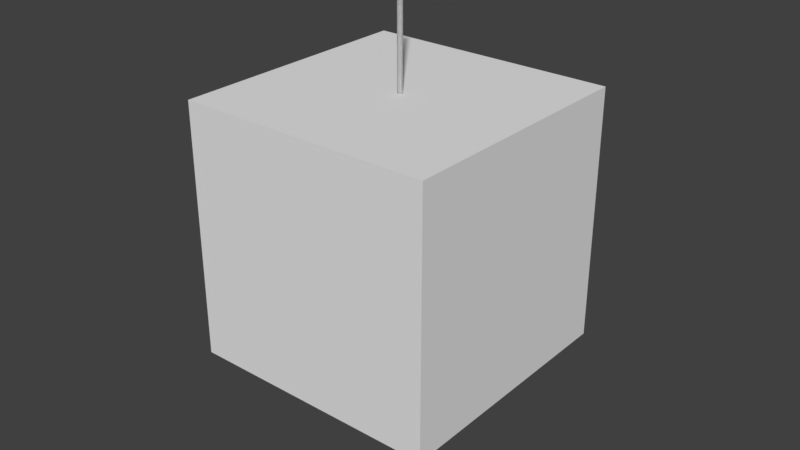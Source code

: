 # Source: ten_post_stimulus_4colPosts.blend  (saved by Blender 2.77.0; exported with 4.5.12 LTS)
import bpy
from mathutils import Matrix  # noqa: F401  (used for matrix-valued properties, if any)

bpy.ops.wm.read_factory_settings(use_empty=True)
scene = bpy.context.scene
scene.name = 'Scene'

# ---- collections
col_collection_1 = bpy.data.collections.new('Collection 1'); scene.collection.children.link(col_collection_1)

# ---- materials (node trees are filled in below, after node groups)
mat_material_001 = bpy.data.materials.new('Material.001')
mat_material_001.alpha_threshold = 0.0
mat_material_001.use_transparent_shadow = False
mat_material_001.roughness = 0.5
mat_material_002 = bpy.data.materials.new('Material.002')
mat_material_002.alpha_threshold = 0.0
mat_material_002.use_transparent_shadow = False
mat_material_002.roughness = 0.5
mat_material_003 = bpy.data.materials.new('Material.003')
mat_material_003.alpha_threshold = 0.0
mat_material_003.use_transparent_shadow = False
mat_material_003.roughness = 0.5
mat_material_004 = bpy.data.materials.new('Material.004')
mat_material_004.alpha_threshold = 0.0
mat_material_004.use_transparent_shadow = False
mat_material_004.roughness = 0.5
mat_material_005 = bpy.data.materials.new('Material.005')
mat_material_005.alpha_threshold = 0.0
mat_material_005.use_transparent_shadow = False
mat_material_005.roughness = 0.5
mat_material_006 = bpy.data.materials.new('Material.006')
mat_material_006.alpha_threshold = 0.0
mat_material_006.use_transparent_shadow = False
mat_material_006.roughness = 0.5
mat_material_007 = bpy.data.materials.new('Material.007')
mat_material_007.alpha_threshold = 0.0
mat_material_007.use_transparent_shadow = False
mat_material_007.roughness = 0.5
mat_material_008 = bpy.data.materials.new('Material.008')
mat_material_008.alpha_threshold = 0.0
mat_material_008.use_transparent_shadow = False
mat_material_008.roughness = 0.5
mat_material_009 = bpy.data.materials.new('Material.009')
mat_material_009.alpha_threshold = 0.0
mat_material_009.use_transparent_shadow = False
mat_material_009.roughness = 0.5
mat_material_010 = bpy.data.materials.new('Material.010')
mat_material_010.alpha_threshold = 0.0
mat_material_010.use_transparent_shadow = False
mat_material_010.roughness = 0.5
mat_material = bpy.data.materials.new('Material')
mat_material.alpha_threshold = 0.0
mat_material.use_transparent_shadow = False
mat_material.roughness = 0.5
mat_material.line_color = (0.0, 0.0, 0.0, 1.0)

# ---- material node trees

# ---- world
world_world = bpy.data.worlds.new('World'); scene.world = world_world
world_world.color = (0.05088, 0.05088, 0.05088)
world_world.use_sun_shadow = False
world_world.sun_shadow_jitter_overblur = 0.0
world_world.cycles.sampling_method = 'MANUAL'

# ---- meshes
me_cylinder = bpy.data.meshes.new('Cylinder')
me_cylinder.from_pydata([(0.0, 0.5, -50.0), (0.0, 0.5, 50.0), (0.09755, 0.4904, -50.0), (0.09755, 0.4904, 50.0), (0.1913, 0.4619, -50.0), (0.1913, 0.4619, 50.0), (0.2778, 0.4157, -50.0), (0.2778, 0.4157, 50.0), (0.3536, 0.3536, -50.0), (0.3536, 0.3536, 50.0), (0.4157, 0.2778, -50.0), (0.4157, 0.2778, 50.0), (0.4619, 0.1913, -50.0), (0.4619, 0.1913, 50.0), (0.4904, 0.09755, -50.0), (0.4904, 0.09755, 50.0), (0.5, 3.775e-08, -50.0), (0.5, 3.775e-08, 50.0), (0.4904, -0.09755, -50.0), (0.4904, -0.09755, 50.0), (0.4619, -0.1913, -50.0), (0.4619, -0.1913, 50.0), (0.4157, -0.2778, -50.0), (0.4157, -0.2778, 50.0), (0.3536, -0.3536, -50.0), (0.3536, -0.3536, 50.0), (0.2778, -0.4157, -50.0), (0.2778, -0.4157, 50.0), (0.1913, -0.4619, -50.0), (0.1913, -0.4619, 50.0), (0.09755, -0.4904, -50.0), (0.09755, -0.4904, 50.0), (-1.629e-07, -0.5, -50.0), (-1.629e-07, -0.5, 50.0), (-0.09755, -0.4904, -50.0), (-0.09755, -0.4904, 50.0), (-0.1913, -0.4619, -50.0), (-0.1913, -0.4619, 50.0), (-0.2778, -0.4157, -50.0), (-0.2778, -0.4157, 50.0), (-0.3536, -0.3536, -50.0), (-0.3536, -0.3536, 50.0), (-0.4157, -0.2778, -50.0), (-0.4157, -0.2778, 50.0), (-0.4619, -0.1913, -50.0), (-0.4619, -0.1913, 50.0), (-0.4904, -0.09754, -50.0), (-0.4904, -0.09754, 50.0), (-0.5, 4.828e-07, -50.0), (-0.5, 4.828e-07, 50.0), (-0.4904, 0.09755, -50.0), (-0.4904, 0.09755, 50.0), (-0.4619, 0.1913, -50.0), (-0.4619, 0.1913, 50.0), (-0.4157, 0.2778, -50.0), (-0.4157, 0.2778, 50.0), (-0.3536, 0.3536, -50.0), (-0.3536, 0.3536, 50.0), (-0.2778, 0.4157, -50.0), (-0.2778, 0.4157, 50.0), (-0.1913, 0.4619, -50.0), (-0.1913, 0.4619, 50.0), (-0.09754, 0.4904, -50.0), (-0.09754, 0.4904, 50.0)], [], [(0, 1, 3, 2), (2, 3, 5, 4), (4, 5, 7, 6), (6, 7, 9, 8), (8, 9, 11, 10), (10, 11, 13, 12), (12, 13, 15, 14), (14, 15, 17, 16), (16, 17, 19, 18), (18, 19, 21, 20), (20, 21, 23, 22), (22, 23, 25, 24), (24, 25, 27, 26), (26, 27, 29, 28), (28, 29, 31, 30), (30, 31, 33, 32), (32, 33, 35, 34), (34, 35, 37, 36), (36, 37, 39, 38), (38, 39, 41, 40), (40, 41, 43, 42), (42, 43, 45, 44), (44, 45, 47, 46), (46, 47, 49, 48), (48, 49, 51, 50), (50, 51, 53, 52), (52, 53, 55, 54), (54, 55, 57, 56), (56, 57, 59, 58), (58, 59, 61, 60), (3, 1, 63, 61, 59, 57, 55, 53, 51, 49, 47, 45, 43, 41, 39, 37, 35, 33, 31, 29, 27, 25, 23, 21, 19, 17, 15, 13, 11, 9, 7, 5), (60, 61, 63, 62), (62, 63, 1, 0), (0, 2, 4, 6, 8, 10, 12, 14, 16, 18, 20, 22, 24, 26, 28, 30, 32, 34, 36, 38, 40, 42, 44, 46, 48, 50, 52, 54, 56, 58, 60, 62)])
_uv = me_cylinder.uv_layers.new(name='UVMap')
_uv.uv.foreach_set('vector', [0.75, -24.5, 0.75, 25.5, 0.7187, 25.5, 0.7188, -24.5, 0.7188, -24.5, 0.7187, 25.5, 0.6875, 25.5, 0.6875, -24.5, 0.6875, -24.5, 0.6875, 25.5, 0.6563, 25.5, 0.6562, -24.5, 0.6562, -24.5, 0.6563, 25.5, 0.625, 25.5, 0.625, -24.5, 0.625, -24.5, 0.625, 25.5, 0.5938, 25.5, 0.5937, -24.5, 0.5937, -24.5, 0.5938, 25.5, 0.5625, 25.5, 0.5625, -24.5, 0.5625, -24.5, 0.5625, 25.5, 0.5313, 25.5, 0.5312, -24.5, 0.5312, -24.5, 0.5313, 25.5, 0.5, 25.5, 0.5, -24.5, 0.5, -24.5, 0.5, 25.5, 0.4688, 25.5, 0.4687, -24.5, 0.4687, -24.5, 0.4688, 25.5, 0.4375, 25.5, 0.4375, -24.5, 0.4375, -24.5, 0.4375, 25.5, 0.4063, 25.5, 0.4062, -24.5, 0.4062, -24.5, 0.4063, 25.5, 0.375, 25.5, 0.375, -24.5, 0.375, -24.5, 0.375, 25.5, 0.3438, 25.5, 0.3437, -24.5, 0.3437, -24.5, 0.3438, 25.5, 0.3125, 25.5, 0.3125, -24.5, 0.3125, -24.5, 0.3125, 25.5, 0.2813, 25.5, 0.2812, -24.5, 0.2812, -24.5, 0.2813, 25.5, 0.25, 25.5, 0.25, -24.5, 0.25, -24.5, 0.25, 25.5, 0.2188, 25.5, 0.2187, -24.5, 0.2187, -24.5, 0.2188, 25.5, 0.1875, 25.5, 0.1875, -24.5, 0.1875, -24.5, 0.1875, 25.5, 0.1562, 25.5, 0.1563, -24.5, 0.1563, -24.5, 0.1562, 25.5, 0.125, 25.5, 0.125, -24.5, 0.125, -24.5, 0.125, 25.5, 0.09375, 25.5, 0.09375, -24.5, 0.09375, -24.5, 0.09375, 25.5, 0.0625, 25.5, 0.0625, -24.5, 0.0625, -24.5, 0.0625, 25.5, 0.03125, 25.5, 0.03125, -24.5, 1.031, -24.5, 1.031, 25.5, 1.0, 25.5, 1.0, -24.5, 1.0, -24.5, 1.0, 25.5, 0.9687, 25.5, 0.9688, -24.5, 0.9688, -24.5, 0.9687, 25.5, 0.9375, 25.5, 0.9375, -24.5, 0.9375, -24.5, 0.9375, 25.5, 0.9062, 25.5, 0.9063, -24.5, 0.9063, -24.5, 0.9062, 25.5, 0.875, 25.5, 0.875, -24.5, 0.875, -24.5, 0.875, 25.5, 0.8437, 25.5, 0.8438, -24.5, 0.8438, -24.5, 0.8437, 25.5, 0.8125, 25.5, 0.8125, -24.5, 0.7187, 25.5, 0.75, 25.5, 0.7812, 25.5, 0.8125, 25.5, 0.8437, 25.5, 0.875, 25.5, 0.9062, 25.5, 0.9375, 25.5, 0.9687, 25.5, 1.0, 25.5, 1.031, 25.5, 1.062, 25.5, 1.094, 25.5, 1.125, 25.5, 1.156, 25.5, 1.188, 25.5, 1.219, 25.5, 1.25, 25.5, 1.281, 25.5, 1.313, 25.5, 1.344, 25.5, 1.375, 25.5, 1.406, 25.5, 1.438, 25.5, 1.469, 25.5, 0.5, 25.5, 0.5313, 25.5, 0.5625, 25.5, 0.5938, 25.5, 0.625, 25.5, 0.6563, 25.5, 0.6875, 25.5, 0.8125, -24.5, 0.8125, 25.5, 0.7812, 25.5, 0.7813, -24.5, 0.7813, -24.5, 0.7812, 25.5, 0.75, 25.5, 0.75, -24.5, 0.75, -24.5, 0.7188, -24.5, 0.6875, -24.5, 0.6562, -24.5, 0.625, -24.5, 0.5937, -24.5, 0.5625, -24.5, 0.5312, -24.5, 0.5, -24.5, 1.469, -24.5, 1.437, -24.5, 1.406, -24.5, 1.375, -24.5, 1.344, -24.5, 1.312, -24.5, 1.281, -24.5, 1.25, -24.5, 1.219, -24.5, 1.187, -24.5, 1.156, -24.5, 1.125, -24.5, 1.094, -24.5, 1.063, -24.5, 1.031, -24.5, 1.0, -24.5, 0.9688, -24.5, 0.9375, -24.5, 0.9063, -24.5, 0.875, -24.5, 0.8438, -24.5, 0.8125, -24.5, 0.7813, -24.5])
me_cylinder.materials.append(mat_material_001)
me_cylinder.use_remesh_preserve_volume = False
me_cylinder.use_remesh_preserve_attributes = False
me_cylinder.use_mirror_vertex_groups = False
me_cylinder.update()
me_cylinder_001 = bpy.data.meshes.new('Cylinder.001')
me_cylinder_001.from_pydata([(0.0, 0.5, -50.0), (0.0, 0.5, 50.0), (0.09755, 0.4904, -50.0), (0.09755, 0.4904, 50.0), (0.1913, 0.4619, -50.0), (0.1913, 0.4619, 50.0), (0.2778, 0.4157, -50.0), (0.2778, 0.4157, 50.0), (0.3536, 0.3536, -50.0), (0.3536, 0.3536, 50.0), (0.4157, 0.2778, -50.0), (0.4157, 0.2778, 50.0), (0.4619, 0.1913, -50.0), (0.4619, 0.1913, 50.0), (0.4904, 0.09755, -50.0), (0.4904, 0.09755, 50.0), (0.5, 3.775e-08, -50.0), (0.5, 3.775e-08, 50.0), (0.4904, -0.09755, -50.0), (0.4904, -0.09755, 50.0), (0.4619, -0.1913, -50.0), (0.4619, -0.1913, 50.0), (0.4157, -0.2778, -50.0), (0.4157, -0.2778, 50.0), (0.3536, -0.3536, -50.0), (0.3536, -0.3536, 50.0), (0.2778, -0.4157, -50.0), (0.2778, -0.4157, 50.0), (0.1913, -0.4619, -50.0), (0.1913, -0.4619, 50.0), (0.09755, -0.4904, -50.0), (0.09755, -0.4904, 50.0), (-1.629e-07, -0.5, -50.0), (-1.629e-07, -0.5, 50.0), (-0.09755, -0.4904, -50.0), (-0.09755, -0.4904, 50.0), (-0.1913, -0.4619, -50.0), (-0.1913, -0.4619, 50.0), (-0.2778, -0.4157, -50.0), (-0.2778, -0.4157, 50.0), (-0.3536, -0.3536, -50.0), (-0.3536, -0.3536, 50.0), (-0.4157, -0.2778, -50.0), (-0.4157, -0.2778, 50.0), (-0.4619, -0.1913, -50.0), (-0.4619, -0.1913, 50.0), (-0.4904, -0.09754, -50.0), (-0.4904, -0.09754, 50.0), (-0.5, 4.828e-07, -50.0), (-0.5, 4.828e-07, 50.0), (-0.4904, 0.09755, -50.0), (-0.4904, 0.09755, 50.0), (-0.4619, 0.1913, -50.0), (-0.4619, 0.1913, 50.0), (-0.4157, 0.2778, -50.0), (-0.4157, 0.2778, 50.0), (-0.3536, 0.3536, -50.0), (-0.3536, 0.3536, 50.0), (-0.2778, 0.4157, -50.0), (-0.2778, 0.4157, 50.0), (-0.1913, 0.4619, -50.0), (-0.1913, 0.4619, 50.0), (-0.09754, 0.4904, -50.0), (-0.09754, 0.4904, 50.0)], [], [(0, 1, 3, 2), (2, 3, 5, 4), (4, 5, 7, 6), (6, 7, 9, 8), (8, 9, 11, 10), (10, 11, 13, 12), (12, 13, 15, 14), (14, 15, 17, 16), (16, 17, 19, 18), (18, 19, 21, 20), (20, 21, 23, 22), (22, 23, 25, 24), (24, 25, 27, 26), (26, 27, 29, 28), (28, 29, 31, 30), (30, 31, 33, 32), (32, 33, 35, 34), (34, 35, 37, 36), (36, 37, 39, 38), (38, 39, 41, 40), (40, 41, 43, 42), (42, 43, 45, 44), (44, 45, 47, 46), (46, 47, 49, 48), (48, 49, 51, 50), (50, 51, 53, 52), (52, 53, 55, 54), (54, 55, 57, 56), (56, 57, 59, 58), (58, 59, 61, 60), (3, 1, 63, 61, 59, 57, 55, 53, 51, 49, 47, 45, 43, 41, 39, 37, 35, 33, 31, 29, 27, 25, 23, 21, 19, 17, 15, 13, 11, 9, 7, 5), (60, 61, 63, 62), (62, 63, 1, 0), (0, 2, 4, 6, 8, 10, 12, 14, 16, 18, 20, 22, 24, 26, 28, 30, 32, 34, 36, 38, 40, 42, 44, 46, 48, 50, 52, 54, 56, 58, 60, 62)])
me_cylinder_001.materials.append(mat_material_002)
me_cylinder_001.use_remesh_preserve_volume = False
me_cylinder_001.use_remesh_preserve_attributes = False
me_cylinder_001.use_mirror_vertex_groups = False
me_cylinder_001.update()
me_cylinder_002 = bpy.data.meshes.new('Cylinder.002')
me_cylinder_002.from_pydata([(0.0, 0.5, -50.0), (0.0, 0.5, 50.0), (0.09755, 0.4904, -50.0), (0.09755, 0.4904, 50.0), (0.1913, 0.4619, -50.0), (0.1913, 0.4619, 50.0), (0.2778, 0.4157, -50.0), (0.2778, 0.4157, 50.0), (0.3536, 0.3536, -50.0), (0.3536, 0.3536, 50.0), (0.4157, 0.2778, -50.0), (0.4157, 0.2778, 50.0), (0.4619, 0.1913, -50.0), (0.4619, 0.1913, 50.0), (0.4904, 0.09755, -50.0), (0.4904, 0.09755, 50.0), (0.5, 3.775e-08, -50.0), (0.5, 3.775e-08, 50.0), (0.4904, -0.09755, -50.0), (0.4904, -0.09755, 50.0), (0.4619, -0.1913, -50.0), (0.4619, -0.1913, 50.0), (0.4157, -0.2778, -50.0), (0.4157, -0.2778, 50.0), (0.3536, -0.3536, -50.0), (0.3536, -0.3536, 50.0), (0.2778, -0.4157, -50.0), (0.2778, -0.4157, 50.0), (0.1913, -0.4619, -50.0), (0.1913, -0.4619, 50.0), (0.09755, -0.4904, -50.0), (0.09755, -0.4904, 50.0), (-1.629e-07, -0.5, -50.0), (-1.629e-07, -0.5, 50.0), (-0.09755, -0.4904, -50.0), (-0.09755, -0.4904, 50.0), (-0.1913, -0.4619, -50.0), (-0.1913, -0.4619, 50.0), (-0.2778, -0.4157, -50.0), (-0.2778, -0.4157, 50.0), (-0.3536, -0.3536, -50.0), (-0.3536, -0.3536, 50.0), (-0.4157, -0.2778, -50.0), (-0.4157, -0.2778, 50.0), (-0.4619, -0.1913, -50.0), (-0.4619, -0.1913, 50.0), (-0.4904, -0.09754, -50.0), (-0.4904, -0.09754, 50.0), (-0.5, 4.828e-07, -50.0), (-0.5, 4.828e-07, 50.0), (-0.4904, 0.09755, -50.0), (-0.4904, 0.09755, 50.0), (-0.4619, 0.1913, -50.0), (-0.4619, 0.1913, 50.0), (-0.4157, 0.2778, -50.0), (-0.4157, 0.2778, 50.0), (-0.3536, 0.3536, -50.0), (-0.3536, 0.3536, 50.0), (-0.2778, 0.4157, -50.0), (-0.2778, 0.4157, 50.0), (-0.1913, 0.4619, -50.0), (-0.1913, 0.4619, 50.0), (-0.09754, 0.4904, -50.0), (-0.09754, 0.4904, 50.0)], [], [(0, 1, 3, 2), (2, 3, 5, 4), (4, 5, 7, 6), (6, 7, 9, 8), (8, 9, 11, 10), (10, 11, 13, 12), (12, 13, 15, 14), (14, 15, 17, 16), (16, 17, 19, 18), (18, 19, 21, 20), (20, 21, 23, 22), (22, 23, 25, 24), (24, 25, 27, 26), (26, 27, 29, 28), (28, 29, 31, 30), (30, 31, 33, 32), (32, 33, 35, 34), (34, 35, 37, 36), (36, 37, 39, 38), (38, 39, 41, 40), (40, 41, 43, 42), (42, 43, 45, 44), (44, 45, 47, 46), (46, 47, 49, 48), (48, 49, 51, 50), (50, 51, 53, 52), (52, 53, 55, 54), (54, 55, 57, 56), (56, 57, 59, 58), (58, 59, 61, 60), (3, 1, 63, 61, 59, 57, 55, 53, 51, 49, 47, 45, 43, 41, 39, 37, 35, 33, 31, 29, 27, 25, 23, 21, 19, 17, 15, 13, 11, 9, 7, 5), (60, 61, 63, 62), (62, 63, 1, 0), (0, 2, 4, 6, 8, 10, 12, 14, 16, 18, 20, 22, 24, 26, 28, 30, 32, 34, 36, 38, 40, 42, 44, 46, 48, 50, 52, 54, 56, 58, 60, 62)])
me_cylinder_002.materials.append(mat_material_003)
me_cylinder_002.use_remesh_preserve_volume = False
me_cylinder_002.use_remesh_preserve_attributes = False
me_cylinder_002.use_mirror_vertex_groups = False
me_cylinder_002.update()
me_cylinder_003 = bpy.data.meshes.new('Cylinder.003')
me_cylinder_003.from_pydata([(0.0, 0.5, -50.0), (0.0, 0.5, 50.0), (0.09755, 0.4904, -50.0), (0.09755, 0.4904, 50.0), (0.1913, 0.4619, -50.0), (0.1913, 0.4619, 50.0), (0.2778, 0.4157, -50.0), (0.2778, 0.4157, 50.0), (0.3536, 0.3536, -50.0), (0.3536, 0.3536, 50.0), (0.4157, 0.2778, -50.0), (0.4157, 0.2778, 50.0), (0.4619, 0.1913, -50.0), (0.4619, 0.1913, 50.0), (0.4904, 0.09755, -50.0), (0.4904, 0.09755, 50.0), (0.5, 3.775e-08, -50.0), (0.5, 3.775e-08, 50.0), (0.4904, -0.09755, -50.0), (0.4904, -0.09755, 50.0), (0.4619, -0.1913, -50.0), (0.4619, -0.1913, 50.0), (0.4157, -0.2778, -50.0), (0.4157, -0.2778, 50.0), (0.3536, -0.3536, -50.0), (0.3536, -0.3536, 50.0), (0.2778, -0.4157, -50.0), (0.2778, -0.4157, 50.0), (0.1913, -0.4619, -50.0), (0.1913, -0.4619, 50.0), (0.09755, -0.4904, -50.0), (0.09755, -0.4904, 50.0), (-1.629e-07, -0.5, -50.0), (-1.629e-07, -0.5, 50.0), (-0.09755, -0.4904, -50.0), (-0.09755, -0.4904, 50.0), (-0.1913, -0.4619, -50.0), (-0.1913, -0.4619, 50.0), (-0.2778, -0.4157, -50.0), (-0.2778, -0.4157, 50.0), (-0.3536, -0.3536, -50.0), (-0.3536, -0.3536, 50.0), (-0.4157, -0.2778, -50.0), (-0.4157, -0.2778, 50.0), (-0.4619, -0.1913, -50.0), (-0.4619, -0.1913, 50.0), (-0.4904, -0.09754, -50.0), (-0.4904, -0.09754, 50.0), (-0.5, 4.828e-07, -50.0), (-0.5, 4.828e-07, 50.0), (-0.4904, 0.09755, -50.0), (-0.4904, 0.09755, 50.0), (-0.4619, 0.1913, -50.0), (-0.4619, 0.1913, 50.0), (-0.4157, 0.2778, -50.0), (-0.4157, 0.2778, 50.0), (-0.3536, 0.3536, -50.0), (-0.3536, 0.3536, 50.0), (-0.2778, 0.4157, -50.0), (-0.2778, 0.4157, 50.0), (-0.1913, 0.4619, -50.0), (-0.1913, 0.4619, 50.0), (-0.09754, 0.4904, -50.0), (-0.09754, 0.4904, 50.0)], [], [(0, 1, 3, 2), (2, 3, 5, 4), (4, 5, 7, 6), (6, 7, 9, 8), (8, 9, 11, 10), (10, 11, 13, 12), (12, 13, 15, 14), (14, 15, 17, 16), (16, 17, 19, 18), (18, 19, 21, 20), (20, 21, 23, 22), (22, 23, 25, 24), (24, 25, 27, 26), (26, 27, 29, 28), (28, 29, 31, 30), (30, 31, 33, 32), (32, 33, 35, 34), (34, 35, 37, 36), (36, 37, 39, 38), (38, 39, 41, 40), (40, 41, 43, 42), (42, 43, 45, 44), (44, 45, 47, 46), (46, 47, 49, 48), (48, 49, 51, 50), (50, 51, 53, 52), (52, 53, 55, 54), (54, 55, 57, 56), (56, 57, 59, 58), (58, 59, 61, 60), (3, 1, 63, 61, 59, 57, 55, 53, 51, 49, 47, 45, 43, 41, 39, 37, 35, 33, 31, 29, 27, 25, 23, 21, 19, 17, 15, 13, 11, 9, 7, 5), (60, 61, 63, 62), (62, 63, 1, 0), (0, 2, 4, 6, 8, 10, 12, 14, 16, 18, 20, 22, 24, 26, 28, 30, 32, 34, 36, 38, 40, 42, 44, 46, 48, 50, 52, 54, 56, 58, 60, 62)])
me_cylinder_003.materials.append(mat_material_004)
me_cylinder_003.use_remesh_preserve_volume = False
me_cylinder_003.use_remesh_preserve_attributes = False
me_cylinder_003.use_mirror_vertex_groups = False
me_cylinder_003.update()
me_cylinder_004 = bpy.data.meshes.new('Cylinder.004')
me_cylinder_004.from_pydata([(0.0, 0.5, -50.0), (0.0, 0.5, 50.0), (0.09755, 0.4904, -50.0), (0.09755, 0.4904, 50.0), (0.1913, 0.4619, -50.0), (0.1913, 0.4619, 50.0), (0.2778, 0.4157, -50.0), (0.2778, 0.4157, 50.0), (0.3536, 0.3536, -50.0), (0.3536, 0.3536, 50.0), (0.4157, 0.2778, -50.0), (0.4157, 0.2778, 50.0), (0.4619, 0.1913, -50.0), (0.4619, 0.1913, 50.0), (0.4904, 0.09755, -50.0), (0.4904, 0.09755, 50.0), (0.5, 3.775e-08, -50.0), (0.5, 3.775e-08, 50.0), (0.4904, -0.09755, -50.0), (0.4904, -0.09755, 50.0), (0.4619, -0.1913, -50.0), (0.4619, -0.1913, 50.0), (0.4157, -0.2778, -50.0), (0.4157, -0.2778, 50.0), (0.3536, -0.3536, -50.0), (0.3536, -0.3536, 50.0), (0.2778, -0.4157, -50.0), (0.2778, -0.4157, 50.0), (0.1913, -0.4619, -50.0), (0.1913, -0.4619, 50.0), (0.09755, -0.4904, -50.0), (0.09755, -0.4904, 50.0), (-1.629e-07, -0.5, -50.0), (-1.629e-07, -0.5, 50.0), (-0.09755, -0.4904, -50.0), (-0.09755, -0.4904, 50.0), (-0.1913, -0.4619, -50.0), (-0.1913, -0.4619, 50.0), (-0.2778, -0.4157, -50.0), (-0.2778, -0.4157, 50.0), (-0.3536, -0.3536, -50.0), (-0.3536, -0.3536, 50.0), (-0.4157, -0.2778, -50.0), (-0.4157, -0.2778, 50.0), (-0.4619, -0.1913, -50.0), (-0.4619, -0.1913, 50.0), (-0.4904, -0.09754, -50.0), (-0.4904, -0.09754, 50.0), (-0.5, 4.828e-07, -50.0), (-0.5, 4.828e-07, 50.0), (-0.4904, 0.09755, -50.0), (-0.4904, 0.09755, 50.0), (-0.4619, 0.1913, -50.0), (-0.4619, 0.1913, 50.0), (-0.4157, 0.2778, -50.0), (-0.4157, 0.2778, 50.0), (-0.3536, 0.3536, -50.0), (-0.3536, 0.3536, 50.0), (-0.2778, 0.4157, -50.0), (-0.2778, 0.4157, 50.0), (-0.1913, 0.4619, -50.0), (-0.1913, 0.4619, 50.0), (-0.09754, 0.4904, -50.0), (-0.09754, 0.4904, 50.0)], [], [(0, 1, 3, 2), (2, 3, 5, 4), (4, 5, 7, 6), (6, 7, 9, 8), (8, 9, 11, 10), (10, 11, 13, 12), (12, 13, 15, 14), (14, 15, 17, 16), (16, 17, 19, 18), (18, 19, 21, 20), (20, 21, 23, 22), (22, 23, 25, 24), (24, 25, 27, 26), (26, 27, 29, 28), (28, 29, 31, 30), (30, 31, 33, 32), (32, 33, 35, 34), (34, 35, 37, 36), (36, 37, 39, 38), (38, 39, 41, 40), (40, 41, 43, 42), (42, 43, 45, 44), (44, 45, 47, 46), (46, 47, 49, 48), (48, 49, 51, 50), (50, 51, 53, 52), (52, 53, 55, 54), (54, 55, 57, 56), (56, 57, 59, 58), (58, 59, 61, 60), (3, 1, 63, 61, 59, 57, 55, 53, 51, 49, 47, 45, 43, 41, 39, 37, 35, 33, 31, 29, 27, 25, 23, 21, 19, 17, 15, 13, 11, 9, 7, 5), (60, 61, 63, 62), (62, 63, 1, 0), (0, 2, 4, 6, 8, 10, 12, 14, 16, 18, 20, 22, 24, 26, 28, 30, 32, 34, 36, 38, 40, 42, 44, 46, 48, 50, 52, 54, 56, 58, 60, 62)])
me_cylinder_004.materials.append(mat_material_005)
me_cylinder_004.use_remesh_preserve_volume = False
me_cylinder_004.use_remesh_preserve_attributes = False
me_cylinder_004.use_mirror_vertex_groups = False
me_cylinder_004.update()
me_cylinder_005 = bpy.data.meshes.new('Cylinder.005')
me_cylinder_005.from_pydata([(0.0, 0.5, -50.0), (0.0, 0.5, 50.0), (0.09755, 0.4904, -50.0), (0.09755, 0.4904, 50.0), (0.1913, 0.4619, -50.0), (0.1913, 0.4619, 50.0), (0.2778, 0.4157, -50.0), (0.2778, 0.4157, 50.0), (0.3536, 0.3536, -50.0), (0.3536, 0.3536, 50.0), (0.4157, 0.2778, -50.0), (0.4157, 0.2778, 50.0), (0.4619, 0.1913, -50.0), (0.4619, 0.1913, 50.0), (0.4904, 0.09755, -50.0), (0.4904, 0.09755, 50.0), (0.5, 3.775e-08, -50.0), (0.5, 3.775e-08, 50.0), (0.4904, -0.09755, -50.0), (0.4904, -0.09755, 50.0), (0.4619, -0.1913, -50.0), (0.4619, -0.1913, 50.0), (0.4157, -0.2778, -50.0), (0.4157, -0.2778, 50.0), (0.3536, -0.3536, -50.0), (0.3536, -0.3536, 50.0), (0.2778, -0.4157, -50.0), (0.2778, -0.4157, 50.0), (0.1913, -0.4619, -50.0), (0.1913, -0.4619, 50.0), (0.09755, -0.4904, -50.0), (0.09755, -0.4904, 50.0), (-1.629e-07, -0.5, -50.0), (-1.629e-07, -0.5, 50.0), (-0.09755, -0.4904, -50.0), (-0.09755, -0.4904, 50.0), (-0.1913, -0.4619, -50.0), (-0.1913, -0.4619, 50.0), (-0.2778, -0.4157, -50.0), (-0.2778, -0.4157, 50.0), (-0.3536, -0.3536, -50.0), (-0.3536, -0.3536, 50.0), (-0.4157, -0.2778, -50.0), (-0.4157, -0.2778, 50.0), (-0.4619, -0.1913, -50.0), (-0.4619, -0.1913, 50.0), (-0.4904, -0.09754, -50.0), (-0.4904, -0.09754, 50.0), (-0.5, 4.828e-07, -50.0), (-0.5, 4.828e-07, 50.0), (-0.4904, 0.09755, -50.0), (-0.4904, 0.09755, 50.0), (-0.4619, 0.1913, -50.0), (-0.4619, 0.1913, 50.0), (-0.4157, 0.2778, -50.0), (-0.4157, 0.2778, 50.0), (-0.3536, 0.3536, -50.0), (-0.3536, 0.3536, 50.0), (-0.2778, 0.4157, -50.0), (-0.2778, 0.4157, 50.0), (-0.1913, 0.4619, -50.0), (-0.1913, 0.4619, 50.0), (-0.09754, 0.4904, -50.0), (-0.09754, 0.4904, 50.0)], [], [(0, 1, 3, 2), (2, 3, 5, 4), (4, 5, 7, 6), (6, 7, 9, 8), (8, 9, 11, 10), (10, 11, 13, 12), (12, 13, 15, 14), (14, 15, 17, 16), (16, 17, 19, 18), (18, 19, 21, 20), (20, 21, 23, 22), (22, 23, 25, 24), (24, 25, 27, 26), (26, 27, 29, 28), (28, 29, 31, 30), (30, 31, 33, 32), (32, 33, 35, 34), (34, 35, 37, 36), (36, 37, 39, 38), (38, 39, 41, 40), (40, 41, 43, 42), (42, 43, 45, 44), (44, 45, 47, 46), (46, 47, 49, 48), (48, 49, 51, 50), (50, 51, 53, 52), (52, 53, 55, 54), (54, 55, 57, 56), (56, 57, 59, 58), (58, 59, 61, 60), (3, 1, 63, 61, 59, 57, 55, 53, 51, 49, 47, 45, 43, 41, 39, 37, 35, 33, 31, 29, 27, 25, 23, 21, 19, 17, 15, 13, 11, 9, 7, 5), (60, 61, 63, 62), (62, 63, 1, 0), (0, 2, 4, 6, 8, 10, 12, 14, 16, 18, 20, 22, 24, 26, 28, 30, 32, 34, 36, 38, 40, 42, 44, 46, 48, 50, 52, 54, 56, 58, 60, 62)])
me_cylinder_005.materials.append(mat_material_006)
me_cylinder_005.use_remesh_preserve_volume = False
me_cylinder_005.use_remesh_preserve_attributes = False
me_cylinder_005.use_mirror_vertex_groups = False
me_cylinder_005.update()
me_cylinder_006 = bpy.data.meshes.new('Cylinder.006')
me_cylinder_006.from_pydata([(0.0, 0.5, -50.0), (0.0, 0.5, 50.0), (0.09755, 0.4904, -50.0), (0.09755, 0.4904, 50.0), (0.1913, 0.4619, -50.0), (0.1913, 0.4619, 50.0), (0.2778, 0.4157, -50.0), (0.2778, 0.4157, 50.0), (0.3536, 0.3536, -50.0), (0.3536, 0.3536, 50.0), (0.4157, 0.2778, -50.0), (0.4157, 0.2778, 50.0), (0.4619, 0.1913, -50.0), (0.4619, 0.1913, 50.0), (0.4904, 0.09755, -50.0), (0.4904, 0.09755, 50.0), (0.5, 3.775e-08, -50.0), (0.5, 3.775e-08, 50.0), (0.4904, -0.09755, -50.0), (0.4904, -0.09755, 50.0), (0.4619, -0.1913, -50.0), (0.4619, -0.1913, 50.0), (0.4157, -0.2778, -50.0), (0.4157, -0.2778, 50.0), (0.3536, -0.3536, -50.0), (0.3536, -0.3536, 50.0), (0.2778, -0.4157, -50.0), (0.2778, -0.4157, 50.0), (0.1913, -0.4619, -50.0), (0.1913, -0.4619, 50.0), (0.09755, -0.4904, -50.0), (0.09755, -0.4904, 50.0), (-1.629e-07, -0.5, -50.0), (-1.629e-07, -0.5, 50.0), (-0.09755, -0.4904, -50.0), (-0.09755, -0.4904, 50.0), (-0.1913, -0.4619, -50.0), (-0.1913, -0.4619, 50.0), (-0.2778, -0.4157, -50.0), (-0.2778, -0.4157, 50.0), (-0.3536, -0.3536, -50.0), (-0.3536, -0.3536, 50.0), (-0.4157, -0.2778, -50.0), (-0.4157, -0.2778, 50.0), (-0.4619, -0.1913, -50.0), (-0.4619, -0.1913, 50.0), (-0.4904, -0.09754, -50.0), (-0.4904, -0.09754, 50.0), (-0.5, 4.828e-07, -50.0), (-0.5, 4.828e-07, 50.0), (-0.4904, 0.09755, -50.0), (-0.4904, 0.09755, 50.0), (-0.4619, 0.1913, -50.0), (-0.4619, 0.1913, 50.0), (-0.4157, 0.2778, -50.0), (-0.4157, 0.2778, 50.0), (-0.3536, 0.3536, -50.0), (-0.3536, 0.3536, 50.0), (-0.2778, 0.4157, -50.0), (-0.2778, 0.4157, 50.0), (-0.1913, 0.4619, -50.0), (-0.1913, 0.4619, 50.0), (-0.09754, 0.4904, -50.0), (-0.09754, 0.4904, 50.0)], [], [(0, 1, 3, 2), (2, 3, 5, 4), (4, 5, 7, 6), (6, 7, 9, 8), (8, 9, 11, 10), (10, 11, 13, 12), (12, 13, 15, 14), (14, 15, 17, 16), (16, 17, 19, 18), (18, 19, 21, 20), (20, 21, 23, 22), (22, 23, 25, 24), (24, 25, 27, 26), (26, 27, 29, 28), (28, 29, 31, 30), (30, 31, 33, 32), (32, 33, 35, 34), (34, 35, 37, 36), (36, 37, 39, 38), (38, 39, 41, 40), (40, 41, 43, 42), (42, 43, 45, 44), (44, 45, 47, 46), (46, 47, 49, 48), (48, 49, 51, 50), (50, 51, 53, 52), (52, 53, 55, 54), (54, 55, 57, 56), (56, 57, 59, 58), (58, 59, 61, 60), (3, 1, 63, 61, 59, 57, 55, 53, 51, 49, 47, 45, 43, 41, 39, 37, 35, 33, 31, 29, 27, 25, 23, 21, 19, 17, 15, 13, 11, 9, 7, 5), (60, 61, 63, 62), (62, 63, 1, 0), (0, 2, 4, 6, 8, 10, 12, 14, 16, 18, 20, 22, 24, 26, 28, 30, 32, 34, 36, 38, 40, 42, 44, 46, 48, 50, 52, 54, 56, 58, 60, 62)])
me_cylinder_006.materials.append(mat_material_007)
me_cylinder_006.use_remesh_preserve_volume = False
me_cylinder_006.use_remesh_preserve_attributes = False
me_cylinder_006.use_mirror_vertex_groups = False
me_cylinder_006.update()
me_cylinder_007 = bpy.data.meshes.new('Cylinder.007')
me_cylinder_007.from_pydata([(0.0, 0.5, -50.0), (0.0, 0.5, 50.0), (0.09755, 0.4904, -50.0), (0.09755, 0.4904, 50.0), (0.1913, 0.4619, -50.0), (0.1913, 0.4619, 50.0), (0.2778, 0.4157, -50.0), (0.2778, 0.4157, 50.0), (0.3536, 0.3536, -50.0), (0.3536, 0.3536, 50.0), (0.4157, 0.2778, -50.0), (0.4157, 0.2778, 50.0), (0.4619, 0.1913, -50.0), (0.4619, 0.1913, 50.0), (0.4904, 0.09755, -50.0), (0.4904, 0.09755, 50.0), (0.5, 3.775e-08, -50.0), (0.5, 3.775e-08, 50.0), (0.4904, -0.09755, -50.0), (0.4904, -0.09755, 50.0), (0.4619, -0.1913, -50.0), (0.4619, -0.1913, 50.0), (0.4157, -0.2778, -50.0), (0.4157, -0.2778, 50.0), (0.3536, -0.3536, -50.0), (0.3536, -0.3536, 50.0), (0.2778, -0.4157, -50.0), (0.2778, -0.4157, 50.0), (0.1913, -0.4619, -50.0), (0.1913, -0.4619, 50.0), (0.09755, -0.4904, -50.0), (0.09755, -0.4904, 50.0), (-1.629e-07, -0.5, -50.0), (-1.629e-07, -0.5, 50.0), (-0.09755, -0.4904, -50.0), (-0.09755, -0.4904, 50.0), (-0.1913, -0.4619, -50.0), (-0.1913, -0.4619, 50.0), (-0.2778, -0.4157, -50.0), (-0.2778, -0.4157, 50.0), (-0.3536, -0.3536, -50.0), (-0.3536, -0.3536, 50.0), (-0.4157, -0.2778, -50.0), (-0.4157, -0.2778, 50.0), (-0.4619, -0.1913, -50.0), (-0.4619, -0.1913, 50.0), (-0.4904, -0.09754, -50.0), (-0.4904, -0.09754, 50.0), (-0.5, 4.828e-07, -50.0), (-0.5, 4.828e-07, 50.0), (-0.4904, 0.09755, -50.0), (-0.4904, 0.09755, 50.0), (-0.4619, 0.1913, -50.0), (-0.4619, 0.1913, 50.0), (-0.4157, 0.2778, -50.0), (-0.4157, 0.2778, 50.0), (-0.3536, 0.3536, -50.0), (-0.3536, 0.3536, 50.0), (-0.2778, 0.4157, -50.0), (-0.2778, 0.4157, 50.0), (-0.1913, 0.4619, -50.0), (-0.1913, 0.4619, 50.0), (-0.09754, 0.4904, -50.0), (-0.09754, 0.4904, 50.0)], [], [(0, 1, 3, 2), (2, 3, 5, 4), (4, 5, 7, 6), (6, 7, 9, 8), (8, 9, 11, 10), (10, 11, 13, 12), (12, 13, 15, 14), (14, 15, 17, 16), (16, 17, 19, 18), (18, 19, 21, 20), (20, 21, 23, 22), (22, 23, 25, 24), (24, 25, 27, 26), (26, 27, 29, 28), (28, 29, 31, 30), (30, 31, 33, 32), (32, 33, 35, 34), (34, 35, 37, 36), (36, 37, 39, 38), (38, 39, 41, 40), (40, 41, 43, 42), (42, 43, 45, 44), (44, 45, 47, 46), (46, 47, 49, 48), (48, 49, 51, 50), (50, 51, 53, 52), (52, 53, 55, 54), (54, 55, 57, 56), (56, 57, 59, 58), (58, 59, 61, 60), (3, 1, 63, 61, 59, 57, 55, 53, 51, 49, 47, 45, 43, 41, 39, 37, 35, 33, 31, 29, 27, 25, 23, 21, 19, 17, 15, 13, 11, 9, 7, 5), (60, 61, 63, 62), (62, 63, 1, 0), (0, 2, 4, 6, 8, 10, 12, 14, 16, 18, 20, 22, 24, 26, 28, 30, 32, 34, 36, 38, 40, 42, 44, 46, 48, 50, 52, 54, 56, 58, 60, 62)])
me_cylinder_007.materials.append(mat_material_008)
me_cylinder_007.use_remesh_preserve_volume = False
me_cylinder_007.use_remesh_preserve_attributes = False
me_cylinder_007.use_mirror_vertex_groups = False
me_cylinder_007.update()
me_cylinder_008 = bpy.data.meshes.new('Cylinder.008')
me_cylinder_008.from_pydata([(0.0, 0.5, -50.0), (0.0, 0.5, 50.0), (0.09755, 0.4904, -50.0), (0.09755, 0.4904, 50.0), (0.1913, 0.4619, -50.0), (0.1913, 0.4619, 50.0), (0.2778, 0.4157, -50.0), (0.2778, 0.4157, 50.0), (0.3536, 0.3536, -50.0), (0.3536, 0.3536, 50.0), (0.4157, 0.2778, -50.0), (0.4157, 0.2778, 50.0), (0.4619, 0.1913, -50.0), (0.4619, 0.1913, 50.0), (0.4904, 0.09755, -50.0), (0.4904, 0.09755, 50.0), (0.5, 3.775e-08, -50.0), (0.5, 3.775e-08, 50.0), (0.4904, -0.09755, -50.0), (0.4904, -0.09755, 50.0), (0.4619, -0.1913, -50.0), (0.4619, -0.1913, 50.0), (0.4157, -0.2778, -50.0), (0.4157, -0.2778, 50.0), (0.3536, -0.3536, -50.0), (0.3536, -0.3536, 50.0), (0.2778, -0.4157, -50.0), (0.2778, -0.4157, 50.0), (0.1913, -0.4619, -50.0), (0.1913, -0.4619, 50.0), (0.09755, -0.4904, -50.0), (0.09755, -0.4904, 50.0), (-1.629e-07, -0.5, -50.0), (-1.629e-07, -0.5, 50.0), (-0.09755, -0.4904, -50.0), (-0.09755, -0.4904, 50.0), (-0.1913, -0.4619, -50.0), (-0.1913, -0.4619, 50.0), (-0.2778, -0.4157, -50.0), (-0.2778, -0.4157, 50.0), (-0.3536, -0.3536, -50.0), (-0.3536, -0.3536, 50.0), (-0.4157, -0.2778, -50.0), (-0.4157, -0.2778, 50.0), (-0.4619, -0.1913, -50.0), (-0.4619, -0.1913, 50.0), (-0.4904, -0.09754, -50.0), (-0.4904, -0.09754, 50.0), (-0.5, 4.828e-07, -50.0), (-0.5, 4.828e-07, 50.0), (-0.4904, 0.09755, -50.0), (-0.4904, 0.09755, 50.0), (-0.4619, 0.1913, -50.0), (-0.4619, 0.1913, 50.0), (-0.4157, 0.2778, -50.0), (-0.4157, 0.2778, 50.0), (-0.3536, 0.3536, -50.0), (-0.3536, 0.3536, 50.0), (-0.2778, 0.4157, -50.0), (-0.2778, 0.4157, 50.0), (-0.1913, 0.4619, -50.0), (-0.1913, 0.4619, 50.0), (-0.09754, 0.4904, -50.0), (-0.09754, 0.4904, 50.0)], [], [(0, 1, 3, 2), (2, 3, 5, 4), (4, 5, 7, 6), (6, 7, 9, 8), (8, 9, 11, 10), (10, 11, 13, 12), (12, 13, 15, 14), (14, 15, 17, 16), (16, 17, 19, 18), (18, 19, 21, 20), (20, 21, 23, 22), (22, 23, 25, 24), (24, 25, 27, 26), (26, 27, 29, 28), (28, 29, 31, 30), (30, 31, 33, 32), (32, 33, 35, 34), (34, 35, 37, 36), (36, 37, 39, 38), (38, 39, 41, 40), (40, 41, 43, 42), (42, 43, 45, 44), (44, 45, 47, 46), (46, 47, 49, 48), (48, 49, 51, 50), (50, 51, 53, 52), (52, 53, 55, 54), (54, 55, 57, 56), (56, 57, 59, 58), (58, 59, 61, 60), (3, 1, 63, 61, 59, 57, 55, 53, 51, 49, 47, 45, 43, 41, 39, 37, 35, 33, 31, 29, 27, 25, 23, 21, 19, 17, 15, 13, 11, 9, 7, 5), (60, 61, 63, 62), (62, 63, 1, 0), (0, 2, 4, 6, 8, 10, 12, 14, 16, 18, 20, 22, 24, 26, 28, 30, 32, 34, 36, 38, 40, 42, 44, 46, 48, 50, 52, 54, 56, 58, 60, 62)])
me_cylinder_008.materials.append(mat_material_009)
me_cylinder_008.use_remesh_preserve_volume = False
me_cylinder_008.use_remesh_preserve_attributes = False
me_cylinder_008.use_mirror_vertex_groups = False
me_cylinder_008.update()
me_cylinder_009 = bpy.data.meshes.new('Cylinder.009')
me_cylinder_009.from_pydata([(0.0, 0.5, -50.0), (0.0, 0.5, 50.0), (0.09755, 0.4904, -50.0), (0.09755, 0.4904, 50.0), (0.1913, 0.4619, -50.0), (0.1913, 0.4619, 50.0), (0.2778, 0.4157, -50.0), (0.2778, 0.4157, 50.0), (0.3536, 0.3536, -50.0), (0.3536, 0.3536, 50.0), (0.4157, 0.2778, -50.0), (0.4157, 0.2778, 50.0), (0.4619, 0.1913, -50.0), (0.4619, 0.1913, 50.0), (0.4904, 0.09755, -50.0), (0.4904, 0.09755, 50.0), (0.5, 3.775e-08, -50.0), (0.5, 3.775e-08, 50.0), (0.4904, -0.09755, -50.0), (0.4904, -0.09755, 50.0), (0.4619, -0.1913, -50.0), (0.4619, -0.1913, 50.0), (0.4157, -0.2778, -50.0), (0.4157, -0.2778, 50.0), (0.3536, -0.3536, -50.0), (0.3536, -0.3536, 50.0), (0.2778, -0.4157, -50.0), (0.2778, -0.4157, 50.0), (0.1913, -0.4619, -50.0), (0.1913, -0.4619, 50.0), (0.09755, -0.4904, -50.0), (0.09755, -0.4904, 50.0), (-1.629e-07, -0.5, -50.0), (-1.629e-07, -0.5, 50.0), (-0.09755, -0.4904, -50.0), (-0.09755, -0.4904, 50.0), (-0.1913, -0.4619, -50.0), (-0.1913, -0.4619, 50.0), (-0.2778, -0.4157, -50.0), (-0.2778, -0.4157, 50.0), (-0.3536, -0.3536, -50.0), (-0.3536, -0.3536, 50.0), (-0.4157, -0.2778, -50.0), (-0.4157, -0.2778, 50.0), (-0.4619, -0.1913, -50.0), (-0.4619, -0.1913, 50.0), (-0.4904, -0.09754, -50.0), (-0.4904, -0.09754, 50.0), (-0.5, 4.828e-07, -50.0), (-0.5, 4.828e-07, 50.0), (-0.4904, 0.09755, -50.0), (-0.4904, 0.09755, 50.0), (-0.4619, 0.1913, -50.0), (-0.4619, 0.1913, 50.0), (-0.4157, 0.2778, -50.0), (-0.4157, 0.2778, 50.0), (-0.3536, 0.3536, -50.0), (-0.3536, 0.3536, 50.0), (-0.2778, 0.4157, -50.0), (-0.2778, 0.4157, 50.0), (-0.1913, 0.4619, -50.0), (-0.1913, 0.4619, 50.0), (-0.09754, 0.4904, -50.0), (-0.09754, 0.4904, 50.0)], [], [(0, 1, 3, 2), (2, 3, 5, 4), (4, 5, 7, 6), (6, 7, 9, 8), (8, 9, 11, 10), (10, 11, 13, 12), (12, 13, 15, 14), (14, 15, 17, 16), (16, 17, 19, 18), (18, 19, 21, 20), (20, 21, 23, 22), (22, 23, 25, 24), (24, 25, 27, 26), (26, 27, 29, 28), (28, 29, 31, 30), (30, 31, 33, 32), (32, 33, 35, 34), (34, 35, 37, 36), (36, 37, 39, 38), (38, 39, 41, 40), (40, 41, 43, 42), (42, 43, 45, 44), (44, 45, 47, 46), (46, 47, 49, 48), (48, 49, 51, 50), (50, 51, 53, 52), (52, 53, 55, 54), (54, 55, 57, 56), (56, 57, 59, 58), (58, 59, 61, 60), (3, 1, 63, 61, 59, 57, 55, 53, 51, 49, 47, 45, 43, 41, 39, 37, 35, 33, 31, 29, 27, 25, 23, 21, 19, 17, 15, 13, 11, 9, 7, 5), (60, 61, 63, 62), (62, 63, 1, 0), (0, 2, 4, 6, 8, 10, 12, 14, 16, 18, 20, 22, 24, 26, 28, 30, 32, 34, 36, 38, 40, 42, 44, 46, 48, 50, 52, 54, 56, 58, 60, 62)])
me_cylinder_009.materials.append(mat_material_010)
me_cylinder_009.use_remesh_preserve_volume = False
me_cylinder_009.use_remesh_preserve_attributes = False
me_cylinder_009.use_mirror_vertex_groups = False
me_cylinder_009.update()
me_cube = bpy.data.meshes.new('Cube')
me_cube.from_pydata([(25.0, 25.0, -25.0), (25.0, -25.0, -25.0), (-25.0, -25.0, -25.0), (-25.0, 25.0, -25.0), (25.0, 25.0, 25.0), (25.0, -25.0, 25.0), (-25.0, -25.0, 25.0), (-25.0, 25.0, 25.0)], [], [(0, 1, 2, 3), (4, 7, 6, 5), (0, 4, 5, 1), (1, 5, 6, 2), (2, 6, 7, 3), (4, 0, 3, 7)])
me_cube.materials.append(mat_material)
me_cube.use_remesh_preserve_volume = False
me_cube.use_remesh_preserve_attributes = False
me_cube.use_mirror_vertex_groups = False
me_cube.update()

# ---- objects
ob_root = bpy.data.objects.new('Root', None)
ob_cylinder3 = bpy.data.objects.new('Cylinder3_', me_cylinder)
ob_cylinder0 = bpy.data.objects.new('Cylinder0', me_cylinder_001)
ob_cylinder2 = bpy.data.objects.new('Cylinder2', me_cylinder_002)
ob_cylinder1 = bpy.data.objects.new('Cylinder1', me_cylinder_003)
ob_cylinder4 = bpy.data.objects.new('Cylinder4', me_cylinder_004)
ob_cylinder5 = bpy.data.objects.new('Cylinder5', me_cylinder_005)
ob_cylinder6 = bpy.data.objects.new('Cylinder6', me_cylinder_006)
ob_cylinder7 = bpy.data.objects.new('Cylinder7', me_cylinder_007)
ob_cylinder8 = bpy.data.objects.new('Cylinder8', me_cylinder_008)
ob_cylinder9 = bpy.data.objects.new('Cylinder9', me_cylinder_009)
ob_cube = bpy.data.objects.new('Cube', me_cube)

# ---- transforms, parenting, visibility, modifiers, constraints
ob_root.location = (0.0, 0.0, 0.0)
ob_root.empty_image_offset = (0.0, 0.0)
ob_root.lineart.crease_threshold = 0.0
ob_cylinder3.parent = ob_root
ob_cylinder3.location = (0.0, 0.0, 0.0)
ob_cylinder3.hide_viewport = True
ob_cylinder3.lineart.crease_threshold = 0.0
ob_cylinder0.parent = ob_root
ob_cylinder0.location = (0.0, 0.0, 0.0)
ob_cylinder0.hide_viewport = True
ob_cylinder0.lineart.crease_threshold = 0.0
ob_cylinder2.parent = ob_root
ob_cylinder2.location = (0.0, 0.0, 0.0)
ob_cylinder2.lineart.crease_threshold = 0.0
ob_cylinder1.parent = ob_root
ob_cylinder1.location = (0.0, 0.0, 0.0)
ob_cylinder1.hide_viewport = True
ob_cylinder1.lineart.crease_threshold = 0.0
ob_cylinder4.parent = ob_root
ob_cylinder4.location = (0.0, 0.0, 0.0)
ob_cylinder4.hide_viewport = True
ob_cylinder4.lineart.crease_threshold = 0.0
ob_cylinder5.parent = ob_root
ob_cylinder5.location = (0.0, 0.0, 0.0)
ob_cylinder5.hide_viewport = True
ob_cylinder5.lineart.crease_threshold = 0.0
ob_cylinder6.parent = ob_root
ob_cylinder6.location = (0.0, 0.0, 0.0)
ob_cylinder6.hide_viewport = True
ob_cylinder6.lineart.crease_threshold = 0.0
ob_cylinder7.parent = ob_root
ob_cylinder7.location = (0.0, 0.0, 0.0)
ob_cylinder7.hide_viewport = True
ob_cylinder7.lineart.crease_threshold = 0.0
ob_cylinder8.parent = ob_root
ob_cylinder8.location = (0.0, 0.0, 0.0)
ob_cylinder8.hide_viewport = True
ob_cylinder8.lineart.crease_threshold = 0.0
ob_cylinder9.parent = ob_root
ob_cylinder9.location = (0.0, 0.0, 0.0)
ob_cylinder9.hide_viewport = True
ob_cylinder9.lineart.crease_threshold = 0.0
ob_cube.location = (0.0, 0.0, 0.0)
ob_cube.lock_rotations_4d = False
ob_cube.empty_display_type = 'ARROWS'
ob_cube.lineart.crease_threshold = 0.0

# ---- collection membership
col_collection_1.objects.link(ob_root)
col_collection_1.objects.link(ob_cylinder3)
col_collection_1.objects.link(ob_cylinder0)
col_collection_1.objects.link(ob_cylinder2)
col_collection_1.objects.link(ob_cylinder1)
col_collection_1.objects.link(ob_cylinder4)
col_collection_1.objects.link(ob_cylinder5)
col_collection_1.objects.link(ob_cylinder6)
col_collection_1.objects.link(ob_cylinder7)
col_collection_1.objects.link(ob_cylinder8)
col_collection_1.objects.link(ob_cylinder9)
col_collection_1.objects.link(ob_cube)

# ---- scene / render settings (as saved in the file)
scene.frame_start = 1; scene.frame_end = 250; scene.frame_set(1)
scene.render.engine = 'BLENDER_EEVEE_NEXT'
scene.render.resolution_percentage = 50
scene.render.dither_intensity = 0.0
scene.cycles.use_denoising = False
scene.cycles.samples = 128
scene.cycles.sampling_pattern = 'TABULATED_SOBOL'
scene.cycles.light_sampling_threshold = 0.0
scene.cycles.use_adaptive_sampling = False
scene.cycles.use_light_tree = False
scene.cycles.blur_glossy = 0.0
scene.cycles.sample_clamp_indirect = 0.0
scene.view_settings.view_transform = 'Standard'
bpy.context.view_layer.update()

# ---- added for rendering (the .blend has no active camera and no usable light): camera, sun
cam_auto = bpy.data.cameras.new('AutoCamera')
cam_auto.lens = 50.0
cam_auto.sensor_width = 36.0
cam_auto.clip_end = 1988.69
ob_auto_camera = bpy.data.objects.new('AutoCamera', cam_auto)
scene.collection.objects.link(ob_auto_camera)
ob_auto_camera.location = (113.316, -135.98, 90.6531)
ob_auto_camera.rotation_euler = (1.09748, -7.21219e-08, 0.694738)
scene.camera = ob_auto_camera
light_auto_sun = bpy.data.lights.new('AutoSun', 'SUN')
light_auto_sun.energy = 3.0
light_auto_sun.angle = 0.0523599
ob_auto_sun = bpy.data.objects.new('AutoSun', light_auto_sun)
scene.collection.objects.link(ob_auto_sun)
ob_auto_sun.rotation_euler = (0.872665, 0.174533, 0.523599)
bpy.context.view_layer.update()
